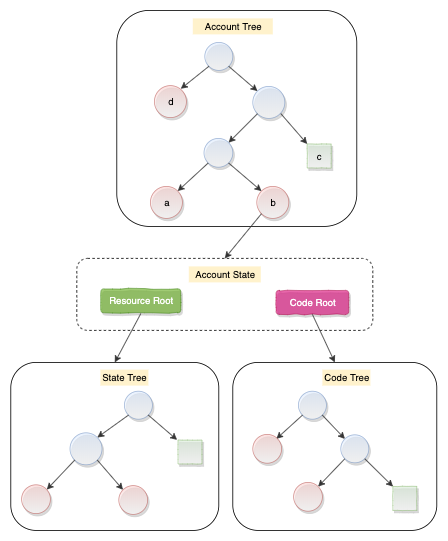

The diagram above was exported from draw.io. Its source (the exported page's mxGraphModel, read from the mxfile embedded in the PNG):
<mxGraphModel dx="1106" dy="860" grid="1" gridSize="10" guides="1" tooltips="1" connect="1" arrows="1" fold="1" page="1" pageScale="1" pageWidth="827" pageHeight="1169" math="0" shadow="0">
  <root>
    <mxCell id="0" />
    <mxCell id="1" parent="0" />
    <mxCell id="7CT7x6DVZIZV1UYVIDPb-1" value="" style="rounded=1;whiteSpace=wrap;html=1;" parent="1" vertex="1">
      <mxGeometry x="270" y="30" width="300" height="270" as="geometry" />
    </mxCell>
    <mxCell id="7CT7x6DVZIZV1UYVIDPb-2" value="" style="ellipse;whiteSpace=wrap;html=1;aspect=fixed;fillColor=#dae8fc;strokeColor=#6c8ebf;gradientColor=#ffffff;shadow=1;opacity=60;flipH=1;flipV=0;perimeterSpacing=0;" parent="1" vertex="1">
      <mxGeometry x="380" y="70" width="35" height="35" as="geometry" />
    </mxCell>
    <mxCell id="7CT7x6DVZIZV1UYVIDPb-3" value="Account Tree" style="text;html=1;strokeColor=none;fillColor=#fff2cc;align=center;verticalAlign=middle;whiteSpace=wrap;rounded=0;dashed=1;" parent="1" vertex="1">
      <mxGeometry x="365" y="40" width="100" height="20" as="geometry" />
    </mxCell>
    <mxCell id="7CT7x6DVZIZV1UYVIDPb-6" value="" style="ellipse;whiteSpace=wrap;html=1;aspect=fixed;fillColor=#dae8fc;strokeColor=#6c8ebf;gradientColor=#ffffff;shadow=1;opacity=60;" parent="1" vertex="1">
      <mxGeometry x="440" y="125" width="40" height="40" as="geometry" />
    </mxCell>
    <mxCell id="7CT7x6DVZIZV1UYVIDPb-7" value="" style="ellipse;whiteSpace=wrap;html=1;aspect=fixed;fillColor=#dae8fc;strokeColor=#6c8ebf;gradientColor=#ffffff;shadow=1;opacity=60;" parent="1" vertex="1">
      <mxGeometry x="379" y="190" width="36" height="36" as="geometry" />
    </mxCell>
    <mxCell id="7CT7x6DVZIZV1UYVIDPb-8" value="a" style="ellipse;whiteSpace=wrap;html=1;aspect=fixed;fillColor=#f8cecc;strokeColor=#b85450;gradientColor=#ffffff;shadow=1;opacity=60;" parent="1" vertex="1">
      <mxGeometry x="312" y="250" width="40" height="40" as="geometry" />
    </mxCell>
    <mxCell id="7CT7x6DVZIZV1UYVIDPb-9" value="b" style="ellipse;whiteSpace=wrap;html=1;fillColor=#f8cecc;strokeColor=#b85450;gradientColor=#ffffff;shadow=1;opacity=60;aspect=fixed;" parent="1" vertex="1">
      <mxGeometry x="445" y="250" width="40" height="40" as="geometry" />
    </mxCell>
    <mxCell id="7CT7x6DVZIZV1UYVIDPb-11" value="" style="endArrow=classic;html=1;exitX=0;exitY=1;exitDx=0;exitDy=0;entryX=1;entryY=0.025;entryDx=0;entryDy=0;entryPerimeter=0;strokeColor=#333333;" parent="1" source="7CT7x6DVZIZV1UYVIDPb-2" edge="1">
      <mxGeometry width="50" height="50" relative="1" as="geometry">
        <mxPoint x="230" y="370" as="sourcePoint" />
        <mxPoint x="350" y="128" as="targetPoint" />
      </mxGeometry>
    </mxCell>
    <mxCell id="7CT7x6DVZIZV1UYVIDPb-12" value="" style="endArrow=classic;html=1;exitX=1;exitY=1;exitDx=0;exitDy=0;entryX=0;entryY=0;entryDx=0;entryDy=0;strokeColor=#333333;" parent="1" source="7CT7x6DVZIZV1UYVIDPb-2" target="7CT7x6DVZIZV1UYVIDPb-6" edge="1">
      <mxGeometry width="50" height="50" relative="1" as="geometry">
        <mxPoint x="230" y="370" as="sourcePoint" />
        <mxPoint x="280" y="320" as="targetPoint" />
      </mxGeometry>
    </mxCell>
    <mxCell id="7CT7x6DVZIZV1UYVIDPb-13" value="" style="endArrow=classic;html=1;exitX=0;exitY=1;exitDx=0;exitDy=0;entryX=1;entryY=0;entryDx=0;entryDy=0;strokeColor=#333333;" parent="1" source="7CT7x6DVZIZV1UYVIDPb-6" target="7CT7x6DVZIZV1UYVIDPb-7" edge="1">
      <mxGeometry width="50" height="50" relative="1" as="geometry">
        <mxPoint x="270" y="370" as="sourcePoint" />
        <mxPoint x="320" y="320" as="targetPoint" />
      </mxGeometry>
    </mxCell>
    <mxCell id="7CT7x6DVZIZV1UYVIDPb-14" value="" style="endArrow=classic;html=1;entryX=0.033;entryY=0.067;entryDx=0;entryDy=0;entryPerimeter=0;strokeColor=#333333;" parent="1" edge="1">
      <mxGeometry width="50" height="50" relative="1" as="geometry">
        <mxPoint x="475" y="159" as="sourcePoint" />
        <mxPoint x="507.99" y="197.01" as="targetPoint" />
      </mxGeometry>
    </mxCell>
    <mxCell id="7CT7x6DVZIZV1UYVIDPb-15" value="" style="endArrow=classic;html=1;exitX=0;exitY=1;exitDx=0;exitDy=0;entryX=1;entryY=0;entryDx=0;entryDy=0;strokeColor=#333333;" parent="1" source="7CT7x6DVZIZV1UYVIDPb-7" target="7CT7x6DVZIZV1UYVIDPb-8" edge="1">
      <mxGeometry width="50" height="50" relative="1" as="geometry">
        <mxPoint x="270" y="370" as="sourcePoint" />
        <mxPoint x="320" y="320" as="targetPoint" />
      </mxGeometry>
    </mxCell>
    <mxCell id="7CT7x6DVZIZV1UYVIDPb-16" value="" style="endArrow=classic;html=1;exitX=1;exitY=1;exitDx=0;exitDy=0;entryX=0;entryY=0;entryDx=0;entryDy=0;strokeColor=#333333;" parent="1" source="7CT7x6DVZIZV1UYVIDPb-7" target="7CT7x6DVZIZV1UYVIDPb-9" edge="1">
      <mxGeometry width="50" height="50" relative="1" as="geometry">
        <mxPoint x="270" y="370" as="sourcePoint" />
        <mxPoint x="320" y="320" as="targetPoint" />
      </mxGeometry>
    </mxCell>
    <mxCell id="7CT7x6DVZIZV1UYVIDPb-17" value="" style="rounded=1;whiteSpace=wrap;html=1;dashed=1;" parent="1" vertex="1">
      <mxGeometry x="220" y="340" width="370" height="90" as="geometry" />
    </mxCell>
    <mxCell id="7CT7x6DVZIZV1UYVIDPb-20" value="Resource Root" style="rounded=1;whiteSpace=wrap;html=1;fillColor=#60a917;strokeColor=#2D7600;fontColor=#ffffff;shadow=1;opacity=60;perimeterSpacing=1;gradientColor=none;glass=0;comic=1;" parent="1" vertex="1">
      <mxGeometry x="250" y="378" width="100" height="30" as="geometry" />
    </mxCell>
    <mxCell id="7CT7x6DVZIZV1UYVIDPb-21" value="Code Root" style="rounded=1;whiteSpace=wrap;html=1;fillColor=#d80073;strokeColor=#A50040;fontColor=#ffffff;shadow=1;glass=0;opacity=60;comic=1;" parent="1" vertex="1">
      <mxGeometry x="469" y="380" width="91" height="30" as="geometry" />
    </mxCell>
    <mxCell id="7CT7x6DVZIZV1UYVIDPb-22" value="Account State" style="text;html=1;strokeColor=none;fillColor=#fff2cc;align=center;verticalAlign=middle;whiteSpace=wrap;rounded=0;dashed=1;" parent="1" vertex="1">
      <mxGeometry x="360" y="350" width="90" height="20" as="geometry" />
    </mxCell>
    <mxCell id="7CT7x6DVZIZV1UYVIDPb-23" value="" style="endArrow=classic;html=1;exitX=0;exitY=1;exitDx=0;exitDy=0;entryX=0.5;entryY=0;entryDx=0;entryDy=0;strokeColor=#333333;" parent="1" source="7CT7x6DVZIZV1UYVIDPb-9" target="7CT7x6DVZIZV1UYVIDPb-17" edge="1">
      <mxGeometry width="50" height="50" relative="1" as="geometry">
        <mxPoint x="220" y="500" as="sourcePoint" />
        <mxPoint x="270" y="450" as="targetPoint" />
      </mxGeometry>
    </mxCell>
    <mxCell id="7CT7x6DVZIZV1UYVIDPb-25" value="" style="rounded=1;whiteSpace=wrap;html=1;" parent="1" vertex="1">
      <mxGeometry x="137.5" y="470" width="260" height="210" as="geometry" />
    </mxCell>
    <mxCell id="7CT7x6DVZIZV1UYVIDPb-27" value="State Tree" style="text;html=1;strokeColor=none;fillColor=#fff2cc;align=center;verticalAlign=middle;whiteSpace=wrap;rounded=0;" parent="1" vertex="1">
      <mxGeometry x="249.5" y="479" width="60" height="20" as="geometry" />
    </mxCell>
    <mxCell id="7CT7x6DVZIZV1UYVIDPb-28" value="" style="ellipse;whiteSpace=wrap;html=1;aspect=fixed;fillColor=#dae8fc;strokeColor=#6c8ebf;gradientColor=#ffffff;opacity=60;shadow=1;" parent="1" vertex="1">
      <mxGeometry x="279.5" y="506" width="35" height="35" as="geometry" />
    </mxCell>
    <mxCell id="7CT7x6DVZIZV1UYVIDPb-29" value="" style="ellipse;whiteSpace=wrap;html=1;aspect=fixed;fillColor=#dae8fc;strokeColor=#6c8ebf;gradientColor=#ffffff;opacity=60;shadow=1;" parent="1" vertex="1">
      <mxGeometry x="211.5" y="558" width="40" height="40" as="geometry" />
    </mxCell>
    <mxCell id="7CT7x6DVZIZV1UYVIDPb-31" value="" style="ellipse;whiteSpace=wrap;html=1;aspect=fixed;fillColor=#f8cecc;strokeColor=#b85450;gradientColor=#ffffff;opacity=60;shadow=1;" parent="1" vertex="1">
      <mxGeometry x="272.5" y="624" width="36" height="36" as="geometry" />
    </mxCell>
    <mxCell id="7CT7x6DVZIZV1UYVIDPb-32" value="" style="endArrow=classic;html=1;exitX=0;exitY=1;exitDx=0;exitDy=0;entryX=1;entryY=0;entryDx=0;entryDy=0;strokeColor=#333333;" parent="1" source="7CT7x6DVZIZV1UYVIDPb-28" target="7CT7x6DVZIZV1UYVIDPb-29" edge="1">
      <mxGeometry width="50" height="50" relative="1" as="geometry">
        <mxPoint x="187.5" y="730" as="sourcePoint" />
        <mxPoint x="237.5" y="680" as="targetPoint" />
      </mxGeometry>
    </mxCell>
    <mxCell id="7CT7x6DVZIZV1UYVIDPb-33" value="" style="endArrow=classic;html=1;exitX=1;exitY=1;exitDx=0;exitDy=0;entryX=0;entryY=0;entryDx=0;entryDy=0;strokeColor=#333333;" parent="1" source="7CT7x6DVZIZV1UYVIDPb-28" edge="1">
      <mxGeometry width="50" height="50" relative="1" as="geometry">
        <mxPoint x="187.5" y="730" as="sourcePoint" />
        <mxPoint x="345.35786437626894" y="566.8578643762689" as="targetPoint" />
      </mxGeometry>
    </mxCell>
    <mxCell id="7CT7x6DVZIZV1UYVIDPb-37" value="c" style="whiteSpace=wrap;html=1;aspect=fixed;fillColor=#d5e8d4;strokeColor=#82b366;gradientColor=#ffffff;opacity=60;shadow=1;rounded=0;glass=0;comic=1;" parent="1" vertex="1">
      <mxGeometry x="508" y="197" width="30" height="30" as="geometry" />
    </mxCell>
    <mxCell id="7CT7x6DVZIZV1UYVIDPb-38" value="" style="endArrow=classic;html=1;exitX=0;exitY=1;exitDx=0;exitDy=0;entryX=1;entryY=0.033;entryDx=0;entryDy=0;entryPerimeter=0;strokeColor=#333333;" parent="1" source="7CT7x6DVZIZV1UYVIDPb-29" edge="1">
      <mxGeometry width="50" height="50" relative="1" as="geometry">
        <mxPoint x="137.5" y="750" as="sourcePoint" />
        <mxPoint x="182.5" y="628.99" as="targetPoint" />
      </mxGeometry>
    </mxCell>
    <mxCell id="7CT7x6DVZIZV1UYVIDPb-39" value="" style="whiteSpace=wrap;html=1;aspect=fixed;fillColor=#d5e8d4;strokeColor=#82b366;gradientColor=#ffffff;shadow=1;opacity=60;comic=1;" parent="1" vertex="1">
      <mxGeometry x="346.5" y="567" width="30" height="30" as="geometry" />
    </mxCell>
    <mxCell id="7CT7x6DVZIZV1UYVIDPb-40" value="" style="endArrow=classic;html=1;exitX=1;exitY=1;exitDx=0;exitDy=0;entryX=0;entryY=0;entryDx=0;entryDy=0;strokeColor=#333333;" parent="1" source="7CT7x6DVZIZV1UYVIDPb-29" target="7CT7x6DVZIZV1UYVIDPb-31" edge="1">
      <mxGeometry width="50" height="50" relative="1" as="geometry">
        <mxPoint x="137.5" y="750" as="sourcePoint" />
        <mxPoint x="187.5" y="700" as="targetPoint" />
      </mxGeometry>
    </mxCell>
    <mxCell id="7CT7x6DVZIZV1UYVIDPb-41" value="" style="rounded=1;whiteSpace=wrap;html=1;" parent="1" vertex="1">
      <mxGeometry x="415" y="470" width="255" height="210" as="geometry" />
    </mxCell>
    <mxCell id="7CT7x6DVZIZV1UYVIDPb-42" value="Code Tree" style="text;html=1;strokeColor=none;fillColor=#fff2cc;align=center;verticalAlign=middle;whiteSpace=wrap;rounded=0;" parent="1" vertex="1">
      <mxGeometry x="527" y="479" width="60" height="20" as="geometry" />
    </mxCell>
    <mxCell id="7CT7x6DVZIZV1UYVIDPb-43" value="" style="ellipse;whiteSpace=wrap;html=1;aspect=fixed;fillColor=#dae8fc;strokeColor=#6c8ebf;gradientColor=#ffffff;opacity=60;shadow=1;" parent="1" vertex="1">
      <mxGeometry x="497" y="506" width="35" height="35" as="geometry" />
    </mxCell>
    <mxCell id="7CT7x6DVZIZV1UYVIDPb-45" value="" style="ellipse;whiteSpace=wrap;html=1;aspect=fixed;fillColor=#f8cecc;strokeColor=#b85450;gradientColor=#ffffff;shadow=1;opacity=60;" parent="1" vertex="1">
      <mxGeometry x="491" y="620" width="36" height="36" as="geometry" />
    </mxCell>
    <mxCell id="7CT7x6DVZIZV1UYVIDPb-46" value="" style="endArrow=classic;html=1;exitX=0;exitY=1;exitDx=0;exitDy=0;entryX=0.983;entryY=-0.05;entryDx=0;entryDy=0;entryPerimeter=0;strokeColor=#333333;" parent="1" source="7CT7x6DVZIZV1UYVIDPb-43" edge="1">
      <mxGeometry width="50" height="50" relative="1" as="geometry">
        <mxPoint x="465" y="730" as="sourcePoint" />
        <mxPoint x="469.49" y="565.5" as="targetPoint" />
      </mxGeometry>
    </mxCell>
    <mxCell id="7CT7x6DVZIZV1UYVIDPb-47" value="" style="endArrow=classic;html=1;exitX=1;exitY=1;exitDx=0;exitDy=0;entryX=0;entryY=0;entryDx=0;entryDy=0;strokeColor=#333333;" parent="1" source="7CT7x6DVZIZV1UYVIDPb-43" target="7CT7x6DVZIZV1UYVIDPb-54" edge="1">
      <mxGeometry width="50" height="50" relative="1" as="geometry">
        <mxPoint x="465" y="730" as="sourcePoint" />
        <mxPoint x="622.8578643762689" y="566.8578643762689" as="targetPoint" />
      </mxGeometry>
    </mxCell>
    <mxCell id="7CT7x6DVZIZV1UYVIDPb-51" value="" style="endArrow=classic;html=1;exitX=0;exitY=1;exitDx=0;exitDy=0;entryX=1;entryY=0;entryDx=0;entryDy=0;strokeColor=#333333;" parent="1" source="7CT7x6DVZIZV1UYVIDPb-54" target="7CT7x6DVZIZV1UYVIDPb-45" edge="1">
      <mxGeometry width="50" height="50" relative="1" as="geometry">
        <mxPoint x="537.1421356237311" y="591.1421356237311" as="sourcePoint" />
        <mxPoint x="465" y="700" as="targetPoint" />
      </mxGeometry>
    </mxCell>
    <mxCell id="7CT7x6DVZIZV1UYVIDPb-52" value="" style="endArrow=classic;html=1;exitX=0.5;exitY=1;exitDx=0;exitDy=0;entryX=0.5;entryY=0;entryDx=0;entryDy=0;strokeColor=#333333;" parent="1" source="7CT7x6DVZIZV1UYVIDPb-20" target="7CT7x6DVZIZV1UYVIDPb-25" edge="1">
      <mxGeometry width="50" height="50" relative="1" as="geometry">
        <mxPoint x="140" y="750" as="sourcePoint" />
        <mxPoint x="190" y="700" as="targetPoint" />
      </mxGeometry>
    </mxCell>
    <mxCell id="7CT7x6DVZIZV1UYVIDPb-53" value="" style="endArrow=classic;html=1;exitX=0.5;exitY=1;exitDx=0;exitDy=0;entryX=0.5;entryY=0;entryDx=0;entryDy=0;strokeColor=#333333;" parent="1" source="7CT7x6DVZIZV1UYVIDPb-21" target="7CT7x6DVZIZV1UYVIDPb-41" edge="1">
      <mxGeometry width="50" height="50" relative="1" as="geometry">
        <mxPoint x="140" y="750" as="sourcePoint" />
        <mxPoint x="190" y="700" as="targetPoint" />
      </mxGeometry>
    </mxCell>
    <mxCell id="7CT7x6DVZIZV1UYVIDPb-54" value="" style="ellipse;whiteSpace=wrap;html=1;aspect=fixed;fillColor=#dae8fc;strokeColor=#6c8ebf;gradientColor=#ffffff;opacity=60;shadow=1;" parent="1" vertex="1">
      <mxGeometry x="550" y="560.5" width="35" height="35" as="geometry" />
    </mxCell>
    <mxCell id="7CT7x6DVZIZV1UYVIDPb-56" value="" style="endArrow=classic;html=1;exitX=1;exitY=1;exitDx=0;exitDy=0;entryX=0;entryY=0;entryDx=0;entryDy=0;strokeColor=#333333;" parent="1" source="7CT7x6DVZIZV1UYVIDPb-54" edge="1">
      <mxGeometry width="50" height="50" relative="1" as="geometry">
        <mxPoint x="140" y="750" as="sourcePoint" />
        <mxPoint x="615.272077938642" y="625.272077938642" as="targetPoint" />
      </mxGeometry>
    </mxCell>
    <mxCell id="7CT7x6DVZIZV1UYVIDPb-57" value="d" style="ellipse;whiteSpace=wrap;html=1;aspect=fixed;fillColor=#f8cecc;strokeColor=#b85450;gradientColor=#ffffff;opacity=60;shadow=1;" parent="1" vertex="1">
      <mxGeometry x="317" y="124" width="40" height="40" as="geometry" />
    </mxCell>
    <mxCell id="7CT7x6DVZIZV1UYVIDPb-58" value="" style="ellipse;whiteSpace=wrap;html=1;aspect=fixed;fillColor=#f8cecc;strokeColor=#b85450;gradientColor=#ffffff;opacity=60;shadow=1;" parent="1" vertex="1">
      <mxGeometry x="440" y="560" width="36" height="36" as="geometry" />
    </mxCell>
    <mxCell id="7CT7x6DVZIZV1UYVIDPb-59" value="" style="ellipse;whiteSpace=wrap;html=1;aspect=fixed;fillColor=#f8cecc;strokeColor=#b85450;gradientColor=#ffffff;opacity=60;shadow=1;" parent="1" vertex="1">
      <mxGeometry x="151" y="623" width="36" height="36" as="geometry" />
    </mxCell>
    <mxCell id="7CT7x6DVZIZV1UYVIDPb-60" value="" style="whiteSpace=wrap;html=1;aspect=fixed;fillColor=#d5e8d4;strokeColor=#82b366;gradientColor=#ffffff;opacity=60;shadow=1;comic=1;" parent="1" vertex="1">
      <mxGeometry x="615" y="625" width="30" height="30" as="geometry" />
    </mxCell>
  </root>
</mxGraphModel>